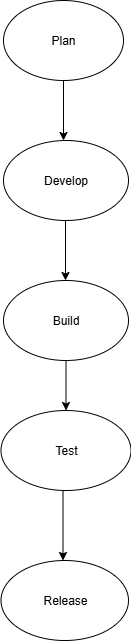

The diagram above was exported from draw.io. Its source (the exported page's mxGraphModel, read from the mxfile embedded in the PNG):
<mxGraphModel dx="1042" dy="3862" grid="1" gridSize="10" guides="1" tooltips="1" connect="1" arrows="1" fold="1" page="1" pageScale="1" pageWidth="850" pageHeight="1100" math="0" shadow="0">
  <root>
    <mxCell id="0" />
    <mxCell id="1" parent="0" />
    <mxCell id="FgufuOuI0hJq8wsulXmY-3" style="edgeStyle=orthogonalEdgeStyle;rounded=0;orthogonalLoop=1;jettySize=auto;html=1;exitX=0.5;exitY=1;exitDx=0;exitDy=0;entryX=0.5;entryY=0;entryDx=0;entryDy=0;" edge="1" parent="1">
      <mxGeometry relative="1" as="geometry">
        <mxPoint x="435" y="-3150" as="sourcePoint" />
        <mxPoint x="435" y="-3090" as="targetPoint" />
      </mxGeometry>
    </mxCell>
    <mxCell id="FgufuOuI0hJq8wsulXmY-5" style="edgeStyle=orthogonalEdgeStyle;rounded=0;orthogonalLoop=1;jettySize=auto;html=1;exitX=0.5;exitY=1;exitDx=0;exitDy=0;" edge="1" parent="1">
      <mxGeometry relative="1" as="geometry">
        <mxPoint x="437" y="-3010" as="sourcePoint" />
        <mxPoint x="437" y="-2950" as="targetPoint" />
      </mxGeometry>
    </mxCell>
    <mxCell id="FgufuOuI0hJq8wsulXmY-10" style="edgeStyle=orthogonalEdgeStyle;rounded=0;orthogonalLoop=1;jettySize=auto;html=1;exitX=0.5;exitY=1;exitDx=0;exitDy=0;entryX=0.5;entryY=0;entryDx=0;entryDy=0;" edge="1" parent="1">
      <mxGeometry relative="1" as="geometry">
        <mxPoint x="434.5" y="-2740" as="sourcePoint" />
        <mxPoint x="434.5" y="-2670" as="targetPoint" />
      </mxGeometry>
    </mxCell>
    <mxCell id="FgufuOuI0hJq8wsulXmY-11" value="Plan" style="ellipse;whiteSpace=wrap;html=1;fillColor=light-dark(#FFFFFF,#9999FF);" vertex="1" parent="1">
      <mxGeometry x="375" y="-3230" width="120" height="80" as="geometry" />
    </mxCell>
    <mxCell id="FgufuOuI0hJq8wsulXmY-12" value="Develop" style="ellipse;whiteSpace=wrap;html=1;fillColor=light-dark(#FFFFFF,#9999FF);" vertex="1" parent="1">
      <mxGeometry x="375" y="-3090" width="125" height="80" as="geometry" />
    </mxCell>
    <mxCell id="FgufuOuI0hJq8wsulXmY-15" style="edgeStyle=orthogonalEdgeStyle;rounded=0;orthogonalLoop=1;jettySize=auto;html=1;exitX=0.5;exitY=1;exitDx=0;exitDy=0;entryX=0.5;entryY=0;entryDx=0;entryDy=0;" edge="1" parent="1" source="FgufuOuI0hJq8wsulXmY-13" target="FgufuOuI0hJq8wsulXmY-14">
      <mxGeometry relative="1" as="geometry" />
    </mxCell>
    <mxCell id="FgufuOuI0hJq8wsulXmY-13" value="Build" style="ellipse;whiteSpace=wrap;html=1;fillColor=light-dark(#FFFFFF,#9999FF);" vertex="1" parent="1">
      <mxGeometry x="375" y="-2950" width="125" height="80" as="geometry" />
    </mxCell>
    <mxCell id="FgufuOuI0hJq8wsulXmY-14" value="Test" style="ellipse;whiteSpace=wrap;html=1;fillColor=light-dark(#FFFFFF,#9999FF);" vertex="1" parent="1">
      <mxGeometry x="372.5" y="-2820" width="130" height="80" as="geometry" />
    </mxCell>
    <mxCell id="FgufuOuI0hJq8wsulXmY-16" value="Release" style="ellipse;whiteSpace=wrap;html=1;fillColor=light-dark(#FFFFFF,#9999FF);" vertex="1" parent="1">
      <mxGeometry x="372.5" y="-2670" width="127.5" height="80" as="geometry" />
    </mxCell>
  </root>
</mxGraphModel>